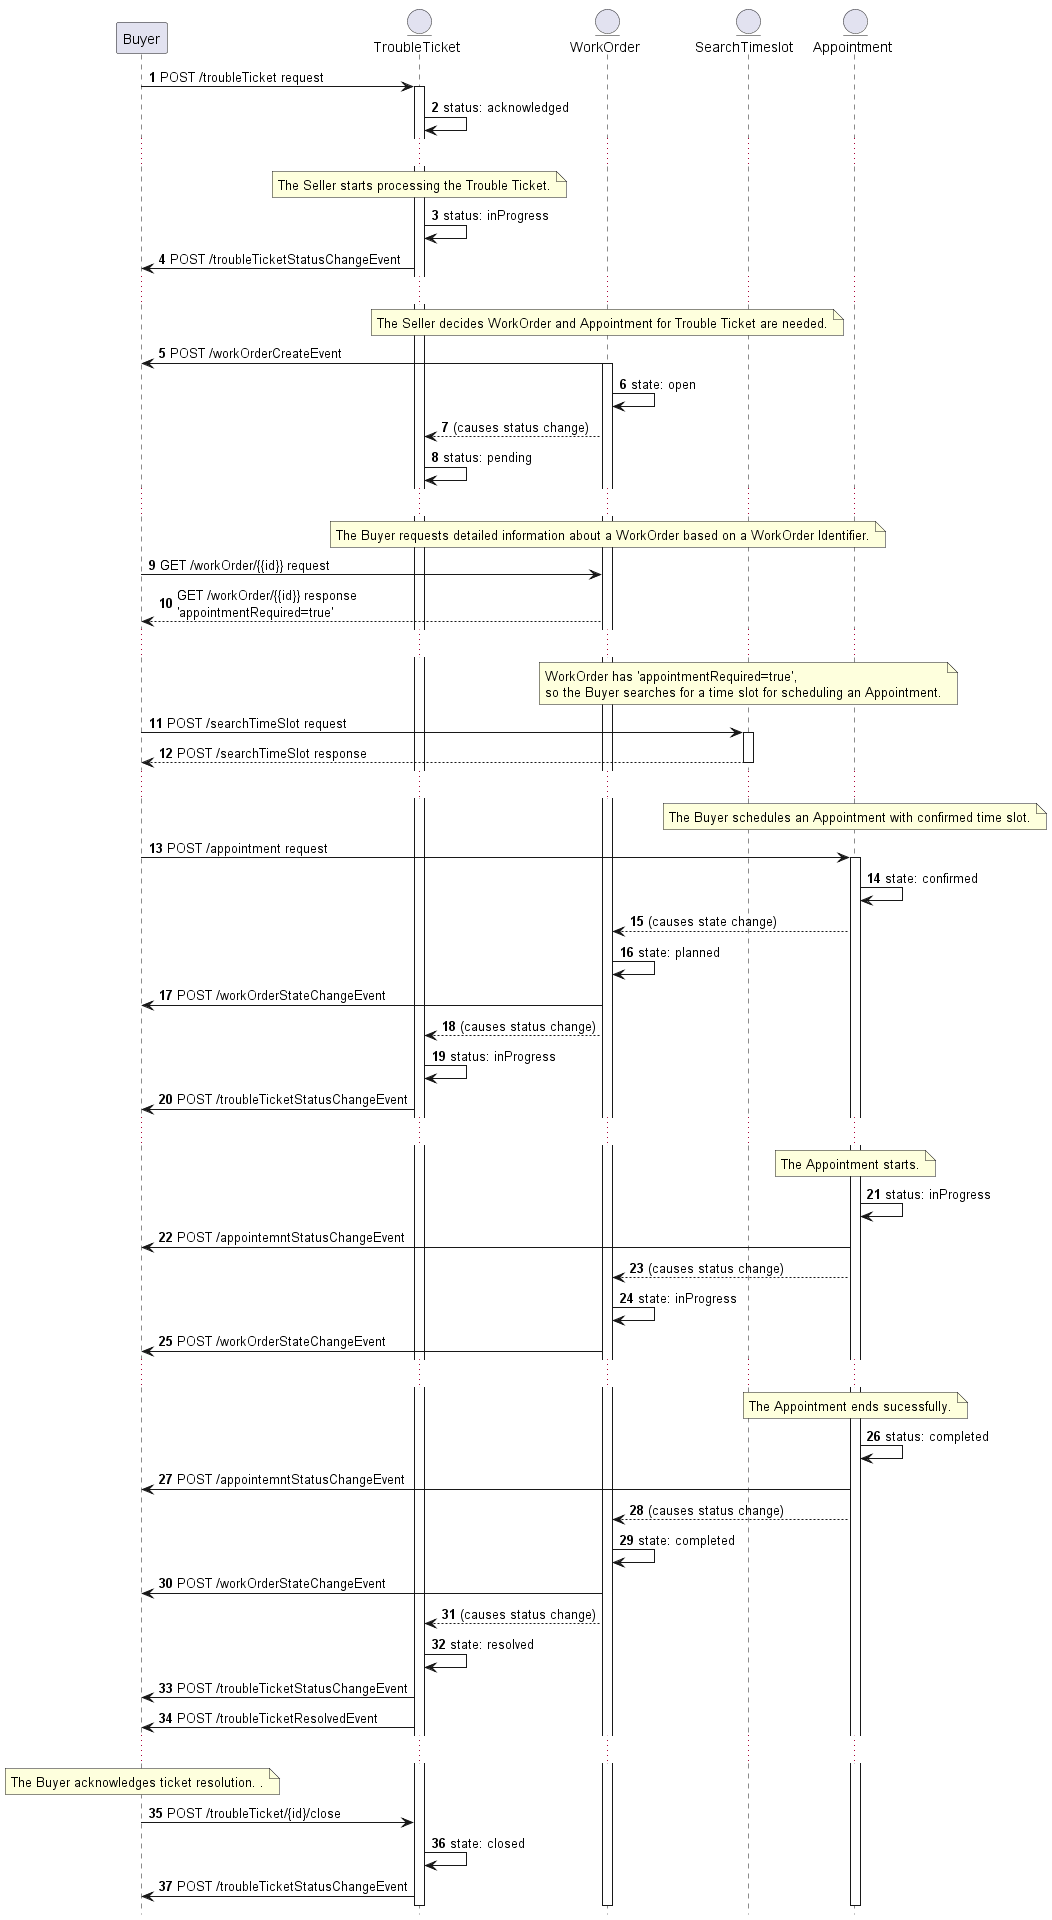

The diagram above was rendered by PlantUML. Its source (embedded in the PNG):
@startuml

hide footbox

participant Buyer
entity "TroubleTicket" as TT
entity "WorkOrder" as WORK
entity "SearchTimeslot " as SAT
entity "Appointment" as APO

autonumber

Buyer -> TT : POST /troubleTicket request
activate TT
TT -> TT: status: acknowledged
...
note over TT: The Seller starts processing the Trouble Ticket.
TT -> TT: status: inProgress
TT -> Buyer: POST /troubleTicketStatusChangeEvent
...

note over WORK: The Seller decides WorkOrder and Appointment for Trouble Ticket are needed.
WORK -> Buyer: POST /workOrderCreateEvent
activate WORK
WORK -> WORK: state: open
WORK --> TT: (causes status change)
TT -> TT: status: pending
...
note over WORK: The Buyer requests detailed information about a WorkOrder based on a WorkOrder Identifier.
Buyer -> WORK : GET /workOrder/{{id}} request
WORK --> Buyer: GET /workOrder/{{id}} response \n'appointmentRequired=true'
...
note over SAT: WorkOrder has 'appointmentRequired=true', \nso the Buyer searches for a time slot for scheduling an Appointment.
Buyer -> SAT : POST /searchTimeSlot request
activate SAT
SAT --> Buyer: POST /searchTimeSlot response
deactivate SAT
...
note over APO: The Buyer schedules an Appointment with confirmed time slot.
Buyer -> APO : POST /appointment request
activate APO
APO -> APO: state: confirmed
APO --> WORK: (causes state change)
WORK -> WORK: state: planned
WORK -> Buyer: POST /workOrderStateChangeEvent

WORK --> TT: (causes status change)
TT -> TT: status: inProgress
TT -> Buyer: POST /troubleTicketStatusChangeEvent
...
note over APO: The Appointment starts.
APO -> APO: status: inProgress
APO -> Buyer: POST /appointemntStatusChangeEvent
APO --> WORK: (causes status change)
WORK -> WORK: state: inProgress
WORK -> Buyer: POST /workOrderStateChangeEvent
...
note over APO: The Appointment ends sucessfully.
APO -> APO: status: completed
APO -> Buyer: POST /appointemntStatusChangeEvent
APO --> WORK: (causes status change)
WORK -> WORK: state: completed
WORK -> Buyer: POST /workOrderStateChangeEvent
WORK --> TT: (causes status change)
TT -> TT:state: resolved
TT -> Buyer: POST /troubleTicketStatusChangeEvent
TT -> Buyer: POST /troubleTicketResolvedEvent
...
note over Buyer: The Buyer acknowledges ticket resolution. .
Buyer ->TT: POST /troubleTicket/{id}/close
TT -> TT:state: closed
TT -> Buyer: POST /troubleTicketStatusChangeEvent

@enduml